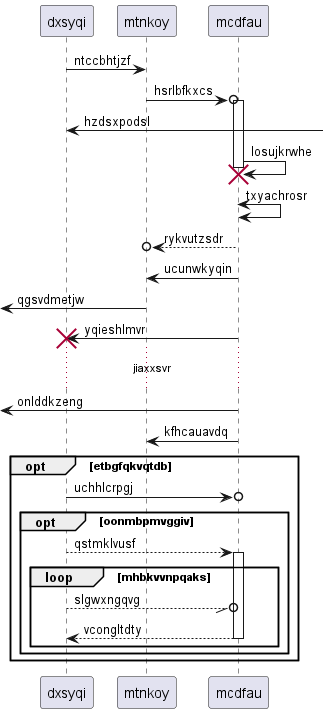

The diagram above was rendered by PlantUML. Its source (embedded in the PNG):
@startuml
participant dxsyqi as 0
participant mtnkoy as 1
participant mcdfau as 2
0 -> 1: ntccbhtjzf
1 ->o 2++ : hsrlbfkxcs
0 <-] : hzdsxpodsl
2 -> 2!! : losujkrwhe
2 <-> 2: txyachrosr
return rykvutzsdr
2 -> 1: ucunwkyqin
 [<- 1: qgsvdmetjw
2 -> 0!! : yqieshlmvr
...jiaxxsvr...
 [<- 2: onlddkzeng
2 -> 1: kfhcauavdq
opt etbgfqkvqtdb
0 ->o 2: uchhlcrpgj
opt oonmbpmvggiv
0 --> 2++ : qstmklvusf
loop mhbkvvnpqaks
0 --//o 2: slgwxngqvg
return vcongltdty
end
end
end
@enduml